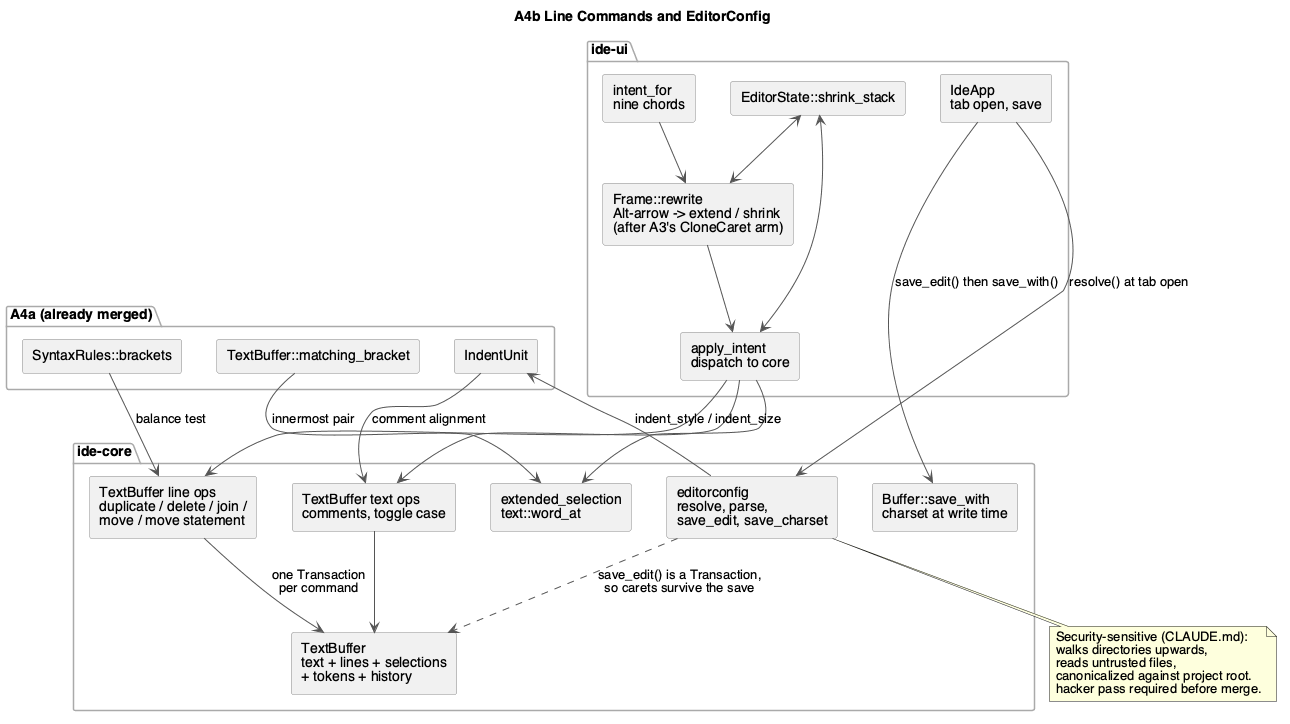

The diagram above was rendered by PlantUML. Its source (embedded in the PNG):
@startuml
skinparam componentStyle rectangle
skinparam defaultFontName Helvetica
skinparam shadowing false
skinparam ArrowColor #555555
skinparam componentBorderColor #888888
skinparam packageBorderColor #AAAAAA

title A4b Line Commands and EditorConfig

package "A4a (already merged)" {
  [IndentUnit] as UNIT
  [SyntaxRules::brackets] as BR
  [TextBuffer::matching_bracket] as MB
}

package "ide-core" {
  [TextBuffer line ops\nduplicate / delete / join /\nmove / move statement] as LINES
  [TextBuffer text ops\ncomments, toggle case] as TEXTOPS
  [extended_selection\ntext::word_at] as HIER
  [editorconfig\nresolve, parse,\nsave_edit, save_charset] as EC
  [Buffer::save_with\ncharset at write time] as SAVE
  [TextBuffer\ntext + lines + selections\n+ tokens + history] as TB
}

package "ide-ui" {
  [intent_for\nnine chords] as INTENT
  [Frame::rewrite\nAlt-arrow -> extend / shrink\n(after A3's CloneCaret arm)] as REWRITE
  [apply_intent\ndispatch to core] as APPLY
  [EditorState::shrink_stack] as STACK
  [IdeApp\ntab open, save] as APP
}

UNIT --> TEXTOPS : comment alignment
BR --> LINES : balance test
MB --> HIER : innermost pair

LINES --> TB : one Transaction\nper command
TEXTOPS --> TB
INTENT --> REWRITE
REWRITE --> APPLY
APPLY --> LINES
APPLY --> TEXTOPS
APPLY --> HIER
STACK <--> REWRITE
STACK <--> APPLY

APP --> EC : resolve() at tab open
EC --> UNIT : indent_style / indent_size
APP --> SAVE : save_edit() then save_with()
EC ..> TB : save_edit() is a Transaction,\nso carets survive the save

note bottom of EC
  Security-sensitive (CLAUDE.md):
  walks directories upwards,
  reads untrusted files,
  canonicalized against project root.
  hacker pass required before merge.
end note

@enduml